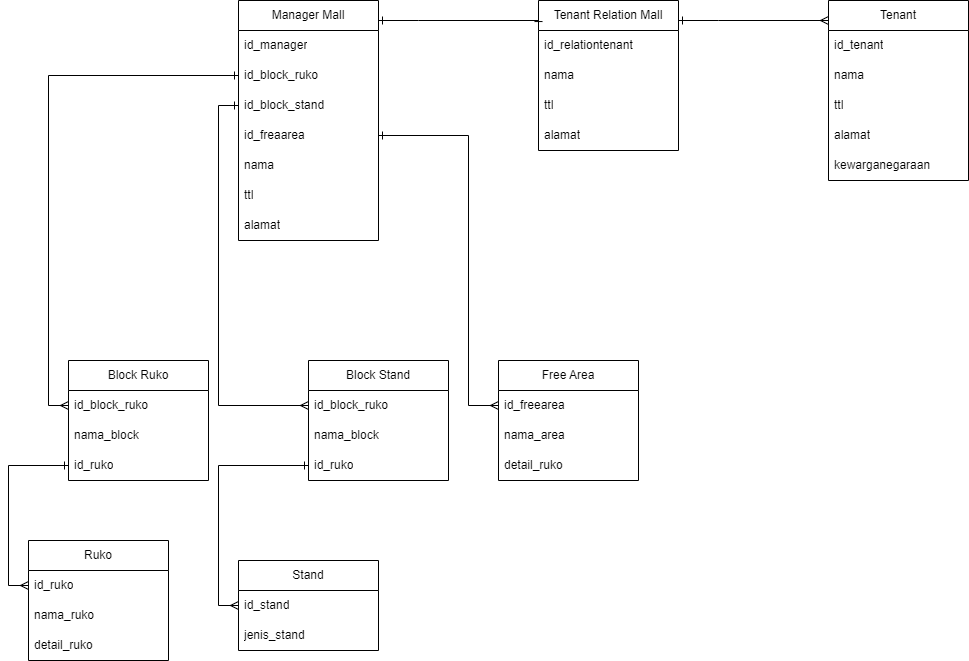

The diagram above was exported from draw.io. Its source (the exported page's mxGraphModel, read from the mxfile embedded in the PNG):
<mxGraphModel dx="3460" dy="968" grid="1" gridSize="10" guides="1" tooltips="1" connect="1" arrows="1" fold="1" page="1" pageScale="1" pageWidth="850" pageHeight="1100" math="0" shadow="0" extFonts="Permanent Marker^https://fonts.googleapis.com/css?family=Permanent+Marker">
  <root>
    <mxCell id="0" />
    <mxCell id="1" parent="0" />
    <mxCell id="5Mf7-1fq7zv-Lbc1R86u-54" style="edgeStyle=orthogonalEdgeStyle;rounded=0;orthogonalLoop=1;jettySize=auto;html=1;endArrow=ERmany;endFill=0;startArrow=ERone;startFill=0;" edge="1" parent="1" source="5Mf7-1fq7zv-Lbc1R86u-1" target="5Mf7-1fq7zv-Lbc1R86u-5">
      <mxGeometry relative="1" as="geometry">
        <Array as="points">
          <mxPoint x="-370" y="30" />
          <mxPoint x="-370" y="30" />
        </Array>
      </mxGeometry>
    </mxCell>
    <mxCell id="5Mf7-1fq7zv-Lbc1R86u-1" value="Tenant Relation Mall" style="swimlane;fontStyle=0;childLayout=stackLayout;horizontal=1;startSize=30;horizontalStack=0;resizeParent=1;resizeParentMax=0;resizeLast=0;collapsible=1;marginBottom=0;whiteSpace=wrap;html=1;" vertex="1" parent="1">
      <mxGeometry x="-550" y="10" width="140" height="150" as="geometry" />
    </mxCell>
    <mxCell id="5Mf7-1fq7zv-Lbc1R86u-2" value="id_relationtenant" style="text;strokeColor=none;fillColor=none;align=left;verticalAlign=middle;spacingLeft=4;spacingRight=4;overflow=hidden;points=[[0,0.5],[1,0.5]];portConstraint=eastwest;rotatable=0;whiteSpace=wrap;html=1;" vertex="1" parent="5Mf7-1fq7zv-Lbc1R86u-1">
      <mxGeometry y="30" width="140" height="30" as="geometry" />
    </mxCell>
    <mxCell id="5Mf7-1fq7zv-Lbc1R86u-3" value="nama" style="text;strokeColor=none;fillColor=none;align=left;verticalAlign=middle;spacingLeft=4;spacingRight=4;overflow=hidden;points=[[0,0.5],[1,0.5]];portConstraint=eastwest;rotatable=0;whiteSpace=wrap;html=1;" vertex="1" parent="5Mf7-1fq7zv-Lbc1R86u-1">
      <mxGeometry y="60" width="140" height="30" as="geometry" />
    </mxCell>
    <mxCell id="5Mf7-1fq7zv-Lbc1R86u-4" value="ttl" style="text;strokeColor=none;fillColor=none;align=left;verticalAlign=middle;spacingLeft=4;spacingRight=4;overflow=hidden;points=[[0,0.5],[1,0.5]];portConstraint=eastwest;rotatable=0;whiteSpace=wrap;html=1;" vertex="1" parent="5Mf7-1fq7zv-Lbc1R86u-1">
      <mxGeometry y="90" width="140" height="30" as="geometry" />
    </mxCell>
    <mxCell id="5Mf7-1fq7zv-Lbc1R86u-55" value="alamat" style="text;strokeColor=none;fillColor=none;align=left;verticalAlign=middle;spacingLeft=4;spacingRight=4;overflow=hidden;points=[[0,0.5],[1,0.5]];portConstraint=eastwest;rotatable=0;whiteSpace=wrap;html=1;" vertex="1" parent="5Mf7-1fq7zv-Lbc1R86u-1">
      <mxGeometry y="120" width="140" height="30" as="geometry" />
    </mxCell>
    <object label="Tenant" id="5Mf7-1fq7zv-Lbc1R86u-5">
      <mxCell style="swimlane;fontStyle=0;childLayout=stackLayout;horizontal=1;startSize=30;horizontalStack=0;resizeParent=1;resizeParentMax=0;resizeLast=0;collapsible=1;marginBottom=0;whiteSpace=wrap;html=1;" vertex="1" parent="1">
        <mxGeometry x="-260" y="10" width="140" height="180" as="geometry" />
      </mxCell>
    </object>
    <mxCell id="5Mf7-1fq7zv-Lbc1R86u-6" value="id_tenant" style="text;strokeColor=none;fillColor=none;align=left;verticalAlign=middle;spacingLeft=4;spacingRight=4;overflow=hidden;points=[[0,0.5],[1,0.5]];portConstraint=eastwest;rotatable=0;whiteSpace=wrap;html=1;" vertex="1" parent="5Mf7-1fq7zv-Lbc1R86u-5">
      <mxGeometry y="30" width="140" height="30" as="geometry" />
    </mxCell>
    <mxCell id="5Mf7-1fq7zv-Lbc1R86u-7" value="nama" style="text;strokeColor=none;fillColor=none;align=left;verticalAlign=middle;spacingLeft=4;spacingRight=4;overflow=hidden;points=[[0,0.5],[1,0.5]];portConstraint=eastwest;rotatable=0;whiteSpace=wrap;html=1;" vertex="1" parent="5Mf7-1fq7zv-Lbc1R86u-5">
      <mxGeometry y="60" width="140" height="30" as="geometry" />
    </mxCell>
    <mxCell id="5Mf7-1fq7zv-Lbc1R86u-25" value="ttl" style="text;strokeColor=none;fillColor=none;align=left;verticalAlign=middle;spacingLeft=4;spacingRight=4;overflow=hidden;points=[[0,0.5],[1,0.5]];portConstraint=eastwest;rotatable=0;whiteSpace=wrap;html=1;" vertex="1" parent="5Mf7-1fq7zv-Lbc1R86u-5">
      <mxGeometry y="90" width="140" height="30" as="geometry" />
    </mxCell>
    <mxCell id="5Mf7-1fq7zv-Lbc1R86u-8" value="alamat" style="text;strokeColor=none;fillColor=none;align=left;verticalAlign=middle;spacingLeft=4;spacingRight=4;overflow=hidden;points=[[0,0.5],[1,0.5]];portConstraint=eastwest;rotatable=0;whiteSpace=wrap;html=1;" vertex="1" parent="5Mf7-1fq7zv-Lbc1R86u-5">
      <mxGeometry y="120" width="140" height="30" as="geometry" />
    </mxCell>
    <mxCell id="5Mf7-1fq7zv-Lbc1R86u-26" value="kewarganegaraan" style="text;strokeColor=none;fillColor=none;align=left;verticalAlign=middle;spacingLeft=4;spacingRight=4;overflow=hidden;points=[[0,0.5],[1,0.5]];portConstraint=eastwest;rotatable=0;whiteSpace=wrap;html=1;" vertex="1" parent="5Mf7-1fq7zv-Lbc1R86u-5">
      <mxGeometry y="150" width="140" height="30" as="geometry" />
    </mxCell>
    <mxCell id="5Mf7-1fq7zv-Lbc1R86u-53" style="edgeStyle=orthogonalEdgeStyle;rounded=0;orthogonalLoop=1;jettySize=auto;html=1;entryX=0;entryY=0.167;entryDx=0;entryDy=0;entryPerimeter=0;endArrow=ERone;endFill=0;startArrow=ERone;startFill=0;" edge="1" parent="1" source="5Mf7-1fq7zv-Lbc1R86u-9" target="5Mf7-1fq7zv-Lbc1R86u-1">
      <mxGeometry relative="1" as="geometry">
        <Array as="points">
          <mxPoint x="-670" y="30" />
          <mxPoint x="-670" y="30" />
        </Array>
      </mxGeometry>
    </mxCell>
    <mxCell id="5Mf7-1fq7zv-Lbc1R86u-9" value="Manager Mall" style="swimlane;fontStyle=0;childLayout=stackLayout;horizontal=1;startSize=30;horizontalStack=0;resizeParent=1;resizeParentMax=0;resizeLast=0;collapsible=1;marginBottom=0;whiteSpace=wrap;html=1;" vertex="1" parent="1">
      <mxGeometry x="-850" y="10" width="140" height="240" as="geometry" />
    </mxCell>
    <mxCell id="5Mf7-1fq7zv-Lbc1R86u-10" value="id_manager" style="text;strokeColor=none;fillColor=none;align=left;verticalAlign=middle;spacingLeft=4;spacingRight=4;overflow=hidden;points=[[0,0.5],[1,0.5]];portConstraint=eastwest;rotatable=0;whiteSpace=wrap;html=1;" vertex="1" parent="5Mf7-1fq7zv-Lbc1R86u-9">
      <mxGeometry y="30" width="140" height="30" as="geometry" />
    </mxCell>
    <mxCell id="5Mf7-1fq7zv-Lbc1R86u-44" value="id_block_ruko" style="text;strokeColor=none;fillColor=none;align=left;verticalAlign=middle;spacingLeft=4;spacingRight=4;overflow=hidden;points=[[0,0.5],[1,0.5]];portConstraint=eastwest;rotatable=0;whiteSpace=wrap;html=1;" vertex="1" parent="5Mf7-1fq7zv-Lbc1R86u-9">
      <mxGeometry y="60" width="140" height="30" as="geometry" />
    </mxCell>
    <mxCell id="5Mf7-1fq7zv-Lbc1R86u-45" value="id_block_stand" style="text;strokeColor=none;fillColor=none;align=left;verticalAlign=middle;spacingLeft=4;spacingRight=4;overflow=hidden;points=[[0,0.5],[1,0.5]];portConstraint=eastwest;rotatable=0;whiteSpace=wrap;html=1;" vertex="1" parent="5Mf7-1fq7zv-Lbc1R86u-9">
      <mxGeometry y="90" width="140" height="30" as="geometry" />
    </mxCell>
    <mxCell id="5Mf7-1fq7zv-Lbc1R86u-46" value="id_freaarea" style="text;strokeColor=none;fillColor=none;align=left;verticalAlign=middle;spacingLeft=4;spacingRight=4;overflow=hidden;points=[[0,0.5],[1,0.5]];portConstraint=eastwest;rotatable=0;whiteSpace=wrap;html=1;" vertex="1" parent="5Mf7-1fq7zv-Lbc1R86u-9">
      <mxGeometry y="120" width="140" height="30" as="geometry" />
    </mxCell>
    <mxCell id="5Mf7-1fq7zv-Lbc1R86u-11" value="nama" style="text;strokeColor=none;fillColor=none;align=left;verticalAlign=middle;spacingLeft=4;spacingRight=4;overflow=hidden;points=[[0,0.5],[1,0.5]];portConstraint=eastwest;rotatable=0;whiteSpace=wrap;html=1;" vertex="1" parent="5Mf7-1fq7zv-Lbc1R86u-9">
      <mxGeometry y="150" width="140" height="30" as="geometry" />
    </mxCell>
    <mxCell id="5Mf7-1fq7zv-Lbc1R86u-12" value="ttl" style="text;strokeColor=none;fillColor=none;align=left;verticalAlign=middle;spacingLeft=4;spacingRight=4;overflow=hidden;points=[[0,0.5],[1,0.5]];portConstraint=eastwest;rotatable=0;whiteSpace=wrap;html=1;" vertex="1" parent="5Mf7-1fq7zv-Lbc1R86u-9">
      <mxGeometry y="180" width="140" height="30" as="geometry" />
    </mxCell>
    <mxCell id="5Mf7-1fq7zv-Lbc1R86u-27" value="alamat" style="text;strokeColor=none;fillColor=none;align=left;verticalAlign=middle;spacingLeft=4;spacingRight=4;overflow=hidden;points=[[0,0.5],[1,0.5]];portConstraint=eastwest;rotatable=0;whiteSpace=wrap;html=1;" vertex="1" parent="5Mf7-1fq7zv-Lbc1R86u-9">
      <mxGeometry y="210" width="140" height="30" as="geometry" />
    </mxCell>
    <mxCell id="5Mf7-1fq7zv-Lbc1R86u-13" value="Ruko" style="swimlane;fontStyle=0;childLayout=stackLayout;horizontal=1;startSize=30;horizontalStack=0;resizeParent=1;resizeParentMax=0;resizeLast=0;collapsible=1;marginBottom=0;whiteSpace=wrap;html=1;" vertex="1" parent="1">
      <mxGeometry x="-1060" y="550" width="140" height="120" as="geometry" />
    </mxCell>
    <mxCell id="5Mf7-1fq7zv-Lbc1R86u-29" value="id_ruko" style="text;strokeColor=none;fillColor=none;align=left;verticalAlign=middle;spacingLeft=4;spacingRight=4;overflow=hidden;points=[[0,0.5],[1,0.5]];portConstraint=eastwest;rotatable=0;whiteSpace=wrap;html=1;" vertex="1" parent="5Mf7-1fq7zv-Lbc1R86u-13">
      <mxGeometry y="30" width="140" height="30" as="geometry" />
    </mxCell>
    <mxCell id="5Mf7-1fq7zv-Lbc1R86u-15" value="nama_ruko" style="text;strokeColor=none;fillColor=none;align=left;verticalAlign=middle;spacingLeft=4;spacingRight=4;overflow=hidden;points=[[0,0.5],[1,0.5]];portConstraint=eastwest;rotatable=0;whiteSpace=wrap;html=1;" vertex="1" parent="5Mf7-1fq7zv-Lbc1R86u-13">
      <mxGeometry y="60" width="140" height="30" as="geometry" />
    </mxCell>
    <mxCell id="5Mf7-1fq7zv-Lbc1R86u-16" value="detail_ruko" style="text;strokeColor=none;fillColor=none;align=left;verticalAlign=middle;spacingLeft=4;spacingRight=4;overflow=hidden;points=[[0,0.5],[1,0.5]];portConstraint=eastwest;rotatable=0;whiteSpace=wrap;html=1;" vertex="1" parent="5Mf7-1fq7zv-Lbc1R86u-13">
      <mxGeometry y="90" width="140" height="30" as="geometry" />
    </mxCell>
    <mxCell id="5Mf7-1fq7zv-Lbc1R86u-17" value="Stand" style="swimlane;fontStyle=0;childLayout=stackLayout;horizontal=1;startSize=30;horizontalStack=0;resizeParent=1;resizeParentMax=0;resizeLast=0;collapsible=1;marginBottom=0;whiteSpace=wrap;html=1;" vertex="1" parent="1">
      <mxGeometry x="-850" y="570" width="140" height="90" as="geometry" />
    </mxCell>
    <mxCell id="5Mf7-1fq7zv-Lbc1R86u-19" value="id_stand" style="text;strokeColor=none;fillColor=none;align=left;verticalAlign=middle;spacingLeft=4;spacingRight=4;overflow=hidden;points=[[0,0.5],[1,0.5]];portConstraint=eastwest;rotatable=0;whiteSpace=wrap;html=1;" vertex="1" parent="5Mf7-1fq7zv-Lbc1R86u-17">
      <mxGeometry y="30" width="140" height="30" as="geometry" />
    </mxCell>
    <mxCell id="5Mf7-1fq7zv-Lbc1R86u-20" value="jenis_stand" style="text;strokeColor=none;fillColor=none;align=left;verticalAlign=middle;spacingLeft=4;spacingRight=4;overflow=hidden;points=[[0,0.5],[1,0.5]];portConstraint=eastwest;rotatable=0;whiteSpace=wrap;html=1;" vertex="1" parent="5Mf7-1fq7zv-Lbc1R86u-17">
      <mxGeometry y="60" width="140" height="30" as="geometry" />
    </mxCell>
    <mxCell id="5Mf7-1fq7zv-Lbc1R86u-21" value="Free Area" style="swimlane;fontStyle=0;childLayout=stackLayout;horizontal=1;startSize=30;horizontalStack=0;resizeParent=1;resizeParentMax=0;resizeLast=0;collapsible=1;marginBottom=0;whiteSpace=wrap;html=1;" vertex="1" parent="1">
      <mxGeometry x="-590" y="370" width="140" height="120" as="geometry" />
    </mxCell>
    <mxCell id="5Mf7-1fq7zv-Lbc1R86u-22" value="id_freearea" style="text;strokeColor=none;fillColor=none;align=left;verticalAlign=middle;spacingLeft=4;spacingRight=4;overflow=hidden;points=[[0,0.5],[1,0.5]];portConstraint=eastwest;rotatable=0;whiteSpace=wrap;html=1;" vertex="1" parent="5Mf7-1fq7zv-Lbc1R86u-21">
      <mxGeometry y="30" width="140" height="30" as="geometry" />
    </mxCell>
    <mxCell id="5Mf7-1fq7zv-Lbc1R86u-52" value="nama_area" style="text;strokeColor=none;fillColor=none;align=left;verticalAlign=middle;spacingLeft=4;spacingRight=4;overflow=hidden;points=[[0,0.5],[1,0.5]];portConstraint=eastwest;rotatable=0;whiteSpace=wrap;html=1;" vertex="1" parent="5Mf7-1fq7zv-Lbc1R86u-21">
      <mxGeometry y="60" width="140" height="30" as="geometry" />
    </mxCell>
    <mxCell id="5Mf7-1fq7zv-Lbc1R86u-23" value="detail_ruko" style="text;strokeColor=none;fillColor=none;align=left;verticalAlign=middle;spacingLeft=4;spacingRight=4;overflow=hidden;points=[[0,0.5],[1,0.5]];portConstraint=eastwest;rotatable=0;whiteSpace=wrap;html=1;" vertex="1" parent="5Mf7-1fq7zv-Lbc1R86u-21">
      <mxGeometry y="90" width="140" height="30" as="geometry" />
    </mxCell>
    <mxCell id="5Mf7-1fq7zv-Lbc1R86u-30" value="Block Ruko" style="swimlane;fontStyle=0;childLayout=stackLayout;horizontal=1;startSize=30;horizontalStack=0;resizeParent=1;resizeParentMax=0;resizeLast=0;collapsible=1;marginBottom=0;whiteSpace=wrap;html=1;" vertex="1" parent="1">
      <mxGeometry x="-1020" y="370" width="140" height="120" as="geometry" />
    </mxCell>
    <mxCell id="5Mf7-1fq7zv-Lbc1R86u-31" value="id_block_ruko" style="text;strokeColor=none;fillColor=none;align=left;verticalAlign=middle;spacingLeft=4;spacingRight=4;overflow=hidden;points=[[0,0.5],[1,0.5]];portConstraint=eastwest;rotatable=0;whiteSpace=wrap;html=1;" vertex="1" parent="5Mf7-1fq7zv-Lbc1R86u-30">
      <mxGeometry y="30" width="140" height="30" as="geometry" />
    </mxCell>
    <mxCell id="5Mf7-1fq7zv-Lbc1R86u-50" value="nama_block" style="text;strokeColor=none;fillColor=none;align=left;verticalAlign=middle;spacingLeft=4;spacingRight=4;overflow=hidden;points=[[0,0.5],[1,0.5]];portConstraint=eastwest;rotatable=0;whiteSpace=wrap;html=1;" vertex="1" parent="5Mf7-1fq7zv-Lbc1R86u-30">
      <mxGeometry y="60" width="140" height="30" as="geometry" />
    </mxCell>
    <mxCell id="5Mf7-1fq7zv-Lbc1R86u-32" value="id_ruko" style="text;strokeColor=none;fillColor=none;align=left;verticalAlign=middle;spacingLeft=4;spacingRight=4;overflow=hidden;points=[[0,0.5],[1,0.5]];portConstraint=eastwest;rotatable=0;whiteSpace=wrap;html=1;" vertex="1" parent="5Mf7-1fq7zv-Lbc1R86u-30">
      <mxGeometry y="90" width="140" height="30" as="geometry" />
    </mxCell>
    <mxCell id="5Mf7-1fq7zv-Lbc1R86u-35" value="Block Stand" style="swimlane;fontStyle=0;childLayout=stackLayout;horizontal=1;startSize=30;horizontalStack=0;resizeParent=1;resizeParentMax=0;resizeLast=0;collapsible=1;marginBottom=0;whiteSpace=wrap;html=1;" vertex="1" parent="1">
      <mxGeometry x="-780" y="370" width="140" height="120" as="geometry" />
    </mxCell>
    <mxCell id="5Mf7-1fq7zv-Lbc1R86u-36" value="id_block_ruko" style="text;strokeColor=none;fillColor=none;align=left;verticalAlign=middle;spacingLeft=4;spacingRight=4;overflow=hidden;points=[[0,0.5],[1,0.5]];portConstraint=eastwest;rotatable=0;whiteSpace=wrap;html=1;" vertex="1" parent="5Mf7-1fq7zv-Lbc1R86u-35">
      <mxGeometry y="30" width="140" height="30" as="geometry" />
    </mxCell>
    <mxCell id="5Mf7-1fq7zv-Lbc1R86u-51" value="nama_block" style="text;strokeColor=none;fillColor=none;align=left;verticalAlign=middle;spacingLeft=4;spacingRight=4;overflow=hidden;points=[[0,0.5],[1,0.5]];portConstraint=eastwest;rotatable=0;whiteSpace=wrap;html=1;" vertex="1" parent="5Mf7-1fq7zv-Lbc1R86u-35">
      <mxGeometry y="60" width="140" height="30" as="geometry" />
    </mxCell>
    <mxCell id="5Mf7-1fq7zv-Lbc1R86u-37" value="id_ruko" style="text;strokeColor=none;fillColor=none;align=left;verticalAlign=middle;spacingLeft=4;spacingRight=4;overflow=hidden;points=[[0,0.5],[1,0.5]];portConstraint=eastwest;rotatable=0;whiteSpace=wrap;html=1;" vertex="1" parent="5Mf7-1fq7zv-Lbc1R86u-35">
      <mxGeometry y="90" width="140" height="30" as="geometry" />
    </mxCell>
    <mxCell id="5Mf7-1fq7zv-Lbc1R86u-42" style="edgeStyle=orthogonalEdgeStyle;rounded=0;orthogonalLoop=1;jettySize=auto;html=1;entryX=0;entryY=0.5;entryDx=0;entryDy=0;startArrow=ERone;startFill=0;endArrow=ERmany;endFill=0;" edge="1" parent="1" source="5Mf7-1fq7zv-Lbc1R86u-32" target="5Mf7-1fq7zv-Lbc1R86u-29">
      <mxGeometry relative="1" as="geometry" />
    </mxCell>
    <mxCell id="5Mf7-1fq7zv-Lbc1R86u-43" style="edgeStyle=orthogonalEdgeStyle;rounded=0;orthogonalLoop=1;jettySize=auto;html=1;entryX=0;entryY=0.5;entryDx=0;entryDy=0;startArrow=ERone;startFill=0;endArrow=ERmany;endFill=0;" edge="1" parent="1" source="5Mf7-1fq7zv-Lbc1R86u-37" target="5Mf7-1fq7zv-Lbc1R86u-19">
      <mxGeometry relative="1" as="geometry" />
    </mxCell>
    <mxCell id="5Mf7-1fq7zv-Lbc1R86u-47" style="edgeStyle=orthogonalEdgeStyle;rounded=0;orthogonalLoop=1;jettySize=auto;html=1;entryX=0;entryY=0.5;entryDx=0;entryDy=0;endArrow=ERone;endFill=0;startArrow=ERmany;startFill=0;" edge="1" parent="1" source="5Mf7-1fq7zv-Lbc1R86u-31" target="5Mf7-1fq7zv-Lbc1R86u-44">
      <mxGeometry relative="1" as="geometry">
        <Array as="points">
          <mxPoint x="-1040" y="415" />
          <mxPoint x="-1040" y="85" />
        </Array>
      </mxGeometry>
    </mxCell>
    <mxCell id="5Mf7-1fq7zv-Lbc1R86u-48" style="edgeStyle=orthogonalEdgeStyle;rounded=0;orthogonalLoop=1;jettySize=auto;html=1;endArrow=ERone;endFill=0;startArrow=ERmany;startFill=0;" edge="1" parent="1" source="5Mf7-1fq7zv-Lbc1R86u-36" target="5Mf7-1fq7zv-Lbc1R86u-45">
      <mxGeometry relative="1" as="geometry">
        <Array as="points">
          <mxPoint x="-870" y="415" />
        </Array>
      </mxGeometry>
    </mxCell>
    <mxCell id="5Mf7-1fq7zv-Lbc1R86u-49" style="edgeStyle=orthogonalEdgeStyle;rounded=0;orthogonalLoop=1;jettySize=auto;html=1;entryX=1;entryY=0.5;entryDx=0;entryDy=0;startArrow=ERmany;startFill=0;endArrow=ERone;endFill=0;" edge="1" parent="1" source="5Mf7-1fq7zv-Lbc1R86u-22" target="5Mf7-1fq7zv-Lbc1R86u-46">
      <mxGeometry relative="1" as="geometry">
        <Array as="points">
          <mxPoint x="-620" y="145" />
        </Array>
      </mxGeometry>
    </mxCell>
  </root>
</mxGraphModel>